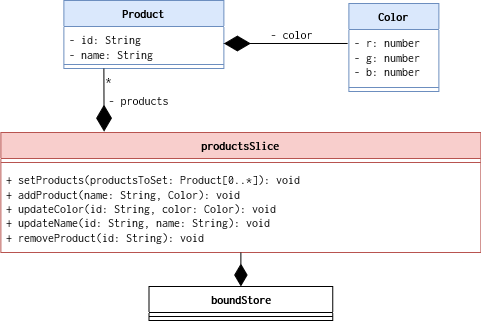

The diagram above was exported from draw.io. Its source (the exported page's mxGraphModel, read from the mxfile embedded in the PNG):
<mxGraphModel dx="1877" dy="530" grid="1" gridSize="10" guides="1" tooltips="1" connect="1" arrows="1" fold="1" page="1" pageScale="1" pageWidth="827" pageHeight="1169" math="0" shadow="0">
  <root>
    <mxCell id="0" />
    <mxCell id="1" parent="0" />
    <mxCell id="2" value="productsSlice" style="swimlane;fontStyle=1;align=center;verticalAlign=top;childLayout=stackLayout;horizontal=1;startSize=26;horizontalStack=0;resizeParent=1;resizeParentMax=0;resizeLast=0;collapsible=1;marginBottom=0;whiteSpace=wrap;html=1;fontFamily=Inconsolata;fontSource=https%3A%2F%2Ffonts.googleapis.com%2Fcss%3Ffamily%3DInconsolata;fillColor=#f8cecc;strokeColor=#b85450;" vertex="1" parent="1">
      <mxGeometry x="-649.62" y="1342" width="480" height="120" as="geometry" />
    </mxCell>
    <mxCell id="3" value="" style="line;strokeWidth=1;fillColor=none;align=left;verticalAlign=middle;spacingTop=-1;spacingLeft=3;spacingRight=3;rotatable=0;labelPosition=right;points=[];portConstraint=eastwest;strokeColor=inherit;fontFamily=Inconsolata;fontSource=https%3A%2F%2Ffonts.googleapis.com%2Fcss%3Ffamily%3DInconsolata;" vertex="1" parent="2">
      <mxGeometry y="26" width="480" height="8" as="geometry" />
    </mxCell>
    <mxCell id="4" value="&lt;div&gt;+ setProducts(productsToSet: Product[0..*]): void&lt;br&gt;&lt;/div&gt;&lt;div&gt;+ addProduct(name: String, Color): void&lt;/div&gt;&lt;div&gt;+ updateColor(id: String, color: Color): void&lt;/div&gt;&lt;div&gt;+ updateName(id: String, name: String): void&lt;br&gt;&lt;div&gt;+ removeProduct(id: String): void&lt;br&gt;&lt;/div&gt;&lt;/div&gt;" style="text;strokeColor=none;fillColor=none;align=left;verticalAlign=top;spacingLeft=4;spacingRight=4;overflow=hidden;rotatable=0;points=[[0,0.5],[1,0.5]];portConstraint=eastwest;whiteSpace=wrap;html=1;fontFamily=Inconsolata;fontSource=https%3A%2F%2Ffonts.googleapis.com%2Fcss%3Ffamily%3DInconsolata;" vertex="1" parent="2">
      <mxGeometry y="34" width="480" height="86" as="geometry" />
    </mxCell>
    <mxCell id="5" value="Product" style="swimlane;fontStyle=1;align=center;verticalAlign=top;childLayout=stackLayout;horizontal=1;startSize=26;horizontalStack=0;resizeParent=1;resizeParentMax=0;resizeLast=0;collapsible=1;marginBottom=0;whiteSpace=wrap;html=1;fontFamily=Inconsolata;fontSource=https%3A%2F%2Ffonts.googleapis.com%2Fcss%3Ffamily%3DInconsolata;fillColor=#dae8fc;strokeColor=#6c8ebf;" vertex="1" parent="1">
      <mxGeometry x="-586.62" y="1210" width="160" height="68" as="geometry" />
    </mxCell>
    <mxCell id="6" value="&lt;div&gt;- id: String&lt;/div&gt;- name: String" style="text;strokeColor=none;fillColor=none;align=left;verticalAlign=top;spacingLeft=4;spacingRight=4;overflow=hidden;rotatable=0;points=[[0,0.5],[1,0.5]];portConstraint=eastwest;whiteSpace=wrap;html=1;fontFamily=Inconsolata;fontSource=https%3A%2F%2Ffonts.googleapis.com%2Fcss%3Ffamily%3DInconsolata;" vertex="1" parent="5">
      <mxGeometry y="26" width="160" height="34" as="geometry" />
    </mxCell>
    <mxCell id="7" value="" style="line;strokeWidth=1;fillColor=none;align=left;verticalAlign=middle;spacingTop=-1;spacingLeft=3;spacingRight=3;rotatable=0;labelPosition=right;points=[];portConstraint=eastwest;strokeColor=inherit;fontFamily=Inconsolata;fontSource=https%3A%2F%2Ffonts.googleapis.com%2Fcss%3Ffamily%3DInconsolata;" vertex="1" parent="5">
      <mxGeometry y="60" width="160" height="8" as="geometry" />
    </mxCell>
    <mxCell id="8" value="Color" style="swimlane;fontStyle=1;align=center;verticalAlign=top;childLayout=stackLayout;horizontal=1;startSize=26;horizontalStack=0;resizeParent=1;resizeParentMax=0;resizeLast=0;collapsible=1;marginBottom=0;whiteSpace=wrap;html=1;fontFamily=Inconsolata;fontSource=https%3A%2F%2Ffonts.googleapis.com%2Fcss%3Ffamily%3DInconsolata;fillColor=#dae8fc;strokeColor=#6c8ebf;" vertex="1" parent="1">
      <mxGeometry x="-301.62" y="1213" width="90" height="88" as="geometry" />
    </mxCell>
    <mxCell id="9" value="- r: number&lt;div&gt;- g: number&lt;/div&gt;&lt;div&gt;- b: number&amp;nbsp;&lt;/div&gt;" style="text;strokeColor=none;fillColor=none;align=left;verticalAlign=top;spacingLeft=4;spacingRight=4;overflow=hidden;rotatable=0;points=[[0,0.5],[1,0.5]];portConstraint=eastwest;whiteSpace=wrap;html=1;fontFamily=Inconsolata;fontSource=https%3A%2F%2Ffonts.googleapis.com%2Fcss%3Ffamily%3DInconsolata;" vertex="1" parent="8">
      <mxGeometry y="26" width="90" height="54" as="geometry" />
    </mxCell>
    <mxCell id="10" value="" style="line;strokeWidth=1;fillColor=none;align=left;verticalAlign=middle;spacingTop=-1;spacingLeft=3;spacingRight=3;rotatable=0;labelPosition=right;points=[];portConstraint=eastwest;strokeColor=inherit;fontFamily=Inconsolata;fontSource=https%3A%2F%2Ffonts.googleapis.com%2Fcss%3Ffamily%3DInconsolata;" vertex="1" parent="8">
      <mxGeometry y="80" width="90" height="8" as="geometry" />
    </mxCell>
    <mxCell id="11" value="" style="endArrow=diamondThin;endFill=1;endSize=24;html=1;rounded=0;exitX=-0.014;exitY=0.259;exitDx=0;exitDy=0;fontFamily=Inconsolata;fontSource=https%3A%2F%2Ffonts.googleapis.com%2Fcss%3Ffamily%3DInconsolata;entryX=1;entryY=0.5;entryDx=0;entryDy=0;exitPerimeter=0;" edge="1" source="9" target="6" parent="1">
      <mxGeometry width="160" relative="1" as="geometry">
        <mxPoint x="-281.62" y="1254" as="sourcePoint" />
        <mxPoint x="-401.62" y="1254" as="targetPoint" />
      </mxGeometry>
    </mxCell>
    <mxCell id="12" value="- color" style="text;html=1;align=center;verticalAlign=middle;resizable=0;points=[];autosize=1;strokeColor=none;fillColor=none;fontFamily=Inconsolata;fontSource=https%3A%2F%2Ffonts.googleapis.com%2Fcss%3Ffamily%3DInconsolata;" vertex="1" parent="1">
      <mxGeometry x="-393.62" y="1229" width="70" height="30" as="geometry" />
    </mxCell>
    <mxCell id="13" value="*" style="text;html=1;align=center;verticalAlign=middle;resizable=0;points=[];autosize=1;strokeColor=none;fillColor=none;fontFamily=Inconsolata;fontSource=https%3A%2F%2Ffonts.googleapis.com%2Fcss%3Ffamily%3DInconsolata;" vertex="1" parent="1">
      <mxGeometry x="-556.62" y="1274" width="30" height="30" as="geometry" />
    </mxCell>
    <mxCell id="14" value="- products" style="text;html=1;align=center;verticalAlign=middle;resizable=0;points=[];autosize=1;strokeColor=none;fillColor=none;fontFamily=Inconsolata;fontSource=https%3A%2F%2Ffonts.googleapis.com%2Fcss%3Ffamily%3DInconsolata;" vertex="1" parent="1">
      <mxGeometry x="-551.62" y="1295" width="80" height="30" as="geometry" />
    </mxCell>
    <mxCell id="15" value="" style="endArrow=diamondThin;endFill=1;endSize=24;html=1;rounded=0;exitX=0.25;exitY=1;exitDx=0;exitDy=0;fontFamily=Inconsolata;fontSource=https%3A%2F%2Ffonts.googleapis.com%2Fcss%3Ffamily%3DInconsolata;entryX=0.215;entryY=-0.007;entryDx=0;entryDy=0;entryPerimeter=0;" edge="1" source="5" target="2" parent="1">
      <mxGeometry width="160" relative="1" as="geometry">
        <mxPoint x="-435.62" y="1295" as="sourcePoint" />
        <mxPoint x="-579.62" y="1315" as="targetPoint" />
      </mxGeometry>
    </mxCell>
    <mxCell id="16" style="rounded=0;orthogonalLoop=1;jettySize=auto;html=1;entryX=0.5;entryY=0;entryDx=0;entryDy=0;startArrow=none;startFill=0;endArrow=diamondThin;endFill=1;startSize=6;endSize=20;exitX=0.5;exitY=1;exitDx=0;exitDy=0;" edge="1" source="2" target="17" parent="1">
      <mxGeometry relative="1" as="geometry">
        <mxPoint x="-424.5" y="1450" as="sourcePoint" />
      </mxGeometry>
    </mxCell>
    <mxCell id="17" value="boundStore" style="swimlane;fontStyle=1;align=center;verticalAlign=top;childLayout=stackLayout;horizontal=1;startSize=26;horizontalStack=0;resizeParent=1;resizeParentMax=0;resizeLast=0;collapsible=1;marginBottom=0;whiteSpace=wrap;html=1;fontFamily=Inconsolata;fontSource=https%3A%2F%2Ffonts.googleapis.com%2Fcss%3Ffamily%3DInconsolata;" vertex="1" parent="1">
      <mxGeometry x="-501.5" y="1496" width="183.75" height="34" as="geometry" />
    </mxCell>
    <mxCell id="18" value="" style="line;strokeWidth=1;fillColor=none;align=left;verticalAlign=middle;spacingTop=-1;spacingLeft=3;spacingRight=3;rotatable=0;labelPosition=right;points=[];portConstraint=eastwest;strokeColor=inherit;fontFamily=Inconsolata;fontSource=https%3A%2F%2Ffonts.googleapis.com%2Fcss%3Ffamily%3DInconsolata;" vertex="1" parent="17">
      <mxGeometry y="26" width="183.75" height="8" as="geometry" />
    </mxCell>
  </root>
</mxGraphModel>